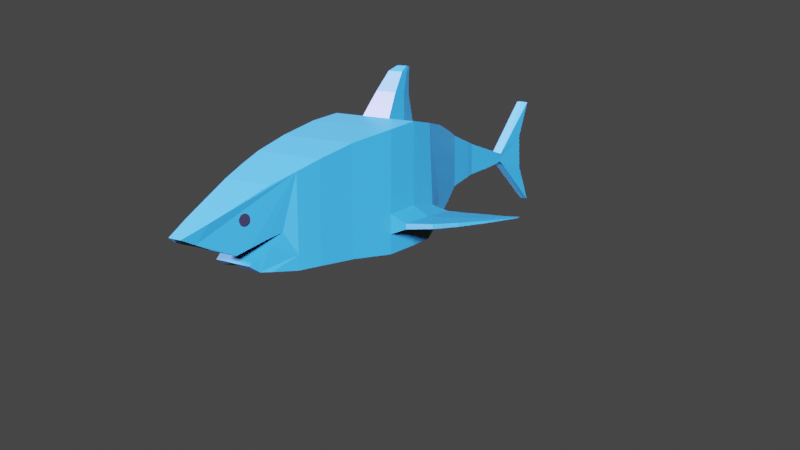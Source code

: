 # Source: tiburon.blend  (saved by Blender 2.83.19; exported with 4.5.12 LTS)
import bpy
from mathutils import Matrix  # noqa: F401  (used for matrix-valued properties, if any)

bpy.ops.wm.read_factory_settings(use_empty=True)
scene = bpy.context.scene
scene.name = 'Scene'

# ---- collections
col_collection = bpy.data.collections.new('Collection'); scene.collection.children.link(col_collection)

# ---- materials (node trees are filled in below, after node groups)
mat_material = bpy.data.materials.new('Material')
mat_material.alpha_threshold = 0.0
mat_material.use_transparent_shadow = False
mat_material.line_color = (0.0, 0.0, 0.0, 1.0)
mat_material_001 = bpy.data.materials.new('Material.001')
mat_material_001.use_transparent_shadow = False
mat_ojos = bpy.data.materials.new('Ojos')
mat_ojos.use_transparent_shadow = False

# ---- material node trees
mat_material.use_nodes = True; mat_material.node_tree.nodes.clear()
_N = mat_material.node_tree.nodes; _L = mat_material.node_tree.links
n0 = _N.new('ShaderNodeOutputMaterial'); n0.name = 'Material Output'; n0.location = (300, 300)
n1 = _N.new('ShaderNodeBsdfPrincipled'); n1.name = 'Principled BSDF'; n1.location = (10, 300)
n1.distribution = 'GGX'
n1.subsurface_method = 'BURLEY'
n1.inputs[0].default_value = (0.003677, 0.05448, 0.06301, 1.0)
n1.inputs[2].default_value = 0.4
n1.inputs[3].default_value = 1.45
n1.inputs[27].default_value = (0.0, 0.0, 0.0, 1.0)
n1.inputs[28].default_value = 1.0
_L.new(n1.outputs[0], n0.inputs[0])
n0.is_active_output = True
mat_material_001.use_nodes = True; mat_material_001.node_tree.nodes.clear()
_N = mat_material_001.node_tree.nodes; _L = mat_material_001.node_tree.links
n0 = _N.new('ShaderNodeBsdfPrincipled'); n0.name = 'Principled BSDF'; n0.location = (10, 300)
n0.distribution = 'GGX'
n0.subsurface_method = 'BURLEY'
n0.inputs[3].default_value = 1.45
n0.inputs[27].default_value = (0.0, 0.0, 0.0, 1.0)
n0.inputs[28].default_value = 1.0
n1 = _N.new('ShaderNodeOutputMaterial'); n1.name = 'Material Output'; n1.location = (300, 300)
_L.new(n0.outputs[0], n1.inputs[0])
n1.is_active_output = True
mat_ojos.use_nodes = True; mat_ojos.node_tree.nodes.clear()
_N = mat_ojos.node_tree.nodes; _L = mat_ojos.node_tree.links
n0 = _N.new('ShaderNodeBsdfPrincipled'); n0.name = 'Principled BSDF'; n0.location = (10, 300)
n0.distribution = 'GGX'
n0.subsurface_method = 'BURLEY'
n0.inputs[0].default_value = (0.0, 0.0, 0.0, 1.0)
n0.inputs[3].default_value = 1.45
n0.inputs[27].default_value = (0.0, 0.0, 0.0, 1.0)
n0.inputs[28].default_value = 1.0
n1 = _N.new('ShaderNodeOutputMaterial'); n1.name = 'Material Output'; n1.location = (300, 300)
_L.new(n0.outputs[0], n1.inputs[0])
n1.is_active_output = True

# ---- world
world_world = bpy.data.worlds.new('World'); scene.world = world_world
world_world.use_nodes = True; world_world.node_tree.nodes.clear()
_N = world_world.node_tree.nodes; _L = world_world.node_tree.links
n0 = _N.new('ShaderNodeOutputWorld'); n0.name = 'World Output'; n0.location = (300, 300)
n1 = _N.new('ShaderNodeBackground'); n1.name = 'Background'; n1.location = (10, 300)
n1.inputs[0].default_value = (0.05088, 0.05088, 0.05088, 1.0)
_L.new(n1.outputs[0], n0.inputs[0])
n0.is_active_output = True
world_world.color = (0.05088, 0.05088, 0.05088)
world_world.use_sun_shadow = False
world_world.sun_shadow_jitter_overblur = 0.0

# ---- cameras
cam_camera = bpy.data.cameras.new('Camera')
cam_camera.clip_end = 100.0
cam_camera.ortho_scale = 7.314

# ---- lights
light_light = bpy.data.lights.new('Light', 'SUN')
light_light.color = (0.4506, 0.4006, 1.0)
light_light.transmission_factor = 0.0
light_light.angle = 0.1993
light_light.energy = 100.0
light_light.shadow_soft_size = 0.1
light_light.shadow_cascade_max_distance = 1000.0
light_light_001 = bpy.data.lights.new('Light.001', 'SUN')
light_light_001.color = (0.882, 0.3908, 1.0)
light_light_001.transmission_factor = 0.0
light_light_001.angle = 0.1993
light_light_001.energy = 99.99
light_light_001.shadow_soft_size = 0.1
light_light_001.shadow_cascade_max_distance = 1000.0

# ---- meshes
me_cube = bpy.data.meshes.new('Cube')
me_cube.from_pydata([(0.7171, 1.118, 1.032), (0.7171, 1.079, -1.134), (0.9784, 0.3546, 1.19), (0.9784, 0.3546, -1.332), (0.4408, 1.882, 0.7867), (0.4408, 1.898, -0.8182), (1.041, -0.2912, 1.308), (1.041, -0.2912, -1.34), (1.034, -1.064, 1.235), (1.034, -1.075, -1.373), (0.891, -2.134, 1.079), (0.891, -2.134, -1.268), (0.7972, -3.0, 0.8802), (0.7972, -3.023, -1.223), (0.7009, -3.56, 0.7118), (0.7009, -3.539, -1.215), (0.5651, -4.155, 0.5305), (0.5651, -4.137, -1.131), (0.251, 2.414, 0.5815), (0.251, 2.426, -0.6026), (0.1591, 3.121, 0.3291), (0.1591, 3.129, -0.5002), (0.1209, 3.615, 0.1615), (0.1089, 3.622, -0.4649), (0.1209, 4.009, 0.04171), (0.1089, 4.015, -0.4429), (0.1209, 4.443, -0.1011), (0.1089, 4.447, -0.3967), (0.1209, 4.674, -0.1647), (0.1089, 4.676, -0.3625), (0.1444, 5.863, 0.9938), (0.09924, 6.051, -1.549), (0.3035, -5.438, 0.02227), (0.1528, -5.999, -0.198), (0.1827, -5.681, -0.3469), (0.2492, -5.31, -0.519), (0.3555, -4.851, -0.6968), (0.4198, -4.584, -0.6147), (0.5019, -4.182, -0.5034), (0.5651, -3.827, -0.4277), (0.565, -4.134, -0.6272), (0.483, -4.39, -0.7993), (0.4246, -4.615, -0.9396), (0.4777, -4.378, -1.097), (0.1209, 4.674, -0.1647), (0.7171, 1.092, -0.4245), (0.9784, 0.4913, -0.6061), (0.4408, 1.892, -0.2925), (1.041, -0.2912, -0.4724), (1.034, -1.072, -0.5184), (0.891, -2.134, -0.4993), (0.7972, -3.016, -0.534), (0.7009, -3.546, -0.5841), (0.251, 2.422, -0.2147), (0.1591, 3.127, -0.2285), (0.1089, 3.62, -0.2597), (0.1089, 4.013, -0.2841), (0.1089, 4.446, -0.2863), (0.1089, 4.676, -0.2749), (0.1444, 5.509, 0.1807), (0.7171, 1.085, -0.7792), (0.9784, 0.4799, -0.96), (0.4408, 1.895, -0.5553), (1.041, -0.2912, -0.9062), (1.034, -1.074, -0.9456), (0.891, -2.134, -0.8838), (0.7972, -3.019, -0.8785), (0.7009, -3.543, -0.8998), (0.251, 2.424, -0.4087), (0.1591, 3.128, -0.3644), (0.1089, 3.621, -0.3623), (0.1089, 4.014, -0.3635), (0.1089, 4.446, -0.3483), (0.1089, 4.676, -0.3207), (0.1444, 5.546, -0.6294), (0.1077, 0.9509, 1.065), (0.3079, 0.3659, 1.187), (0.3561, -0.2476, 1.278), (0.1171, 0.7817, 1.69), (0.2274, 0.4594, 1.757), (0.254, 0.1214, 1.807), (0.1087, 0.8007, 2.156), (0.1655, 0.6348, 2.19), (0.1791, 0.4608, 2.216), (0.09071, 0.8447, 2.278), (0.07175, 0.8292, 2.301), (0.09085, 0.7742, 2.307), (0.1194, 0.7609, 2.296), (0.02262, 0.8292, 2.301), (0.09409, 0.7265, 2.32), (0.1261, 0.6739, 2.31), (0.02262, 0.7265, 2.32), (0.02262, 0.7795, 2.312), (0.1208, 3.363, 0.2453), (0.1088, 3.371, -0.4825), (0.1088, 3.369, -0.2441), (0.1088, 3.37, -0.3633), (-0.7171, 1.118, 1.032), (-0.7171, 1.079, -1.134), (-0.9784, 0.3546, 1.19), (-0.9784, 0.3546, -1.332), (-0.4408, 1.882, 0.7867), (-0.4408, 1.898, -0.8182), (-1.041, -0.2912, 1.308), (-1.041, -0.2912, -1.34), (-1.034, -1.064, 1.235), (-1.034, -1.075, -1.373), (-0.891, -2.134, 1.079), (-0.891, -2.134, -1.268), (-0.7972, -3.0, 0.8802), (-0.7972, -3.023, -1.223), (-0.7009, -3.56, 0.7118), (-0.7009, -3.539, -1.215), (-0.5651, -4.155, 0.5305), (-0.5651, -4.137, -1.131), (-0.251, 2.414, 0.5815), (-0.251, 2.426, -0.6026), (-0.1591, 3.121, 0.3291), (-0.1591, 3.129, -0.5002), (-0.1209, 3.615, 0.1615), (-0.1089, 3.622, -0.4649), (-0.1209, 4.009, 0.04171), (-0.1089, 4.015, -0.4429), (-0.1209, 4.443, -0.1011), (-0.1089, 4.447, -0.3967), (-0.1209, 4.674, -0.1647), (-0.1089, 4.676, -0.3625), (-0.1444, 5.863, 0.9938), (-0.09924, 6.051, -1.549), (-0.3035, -5.438, 0.02227), (-0.1528, -5.999, -0.198), (-0.1698, -5.816, -0.3364), (-0.2492, -5.31, -0.519), (-0.3555, -4.851, -0.6968), (-0.4198, -4.584, -0.6147), (-0.5019, -4.272, -0.5134), (-0.5651, -4.004, -0.4375), (-0.5651, -3.827, -0.4277), (-0.565, -4.134, -0.6272), (-0.483, -4.39, -0.7993), (-0.4246, -4.615, -0.9396), (-0.4777, -4.378, -1.097), (0.0, 1.079, -1.134), (0.0, 0.3546, 1.19), (0.0, 0.3546, -1.332), (0.0, 1.118, 1.032), (0.0, 1.898, -0.8182), (0.0, 1.882, 0.7867), (0.0, -0.2912, 1.308), (0.0, -0.2912, -1.34), (0.0, -1.064, 1.235), (0.0, -1.077, -1.373), (0.0, -2.134, 1.079), (0.0, -2.122, -1.272), (0.0, -3.0, 0.8802), (0.0, -3.023, -1.223), (0.0, -3.56, 0.7118), (0.0, -3.539, -1.215), (0.0, -4.155, 0.5305), (0.0, -4.137, -1.131), (0.0, 2.426, -0.6026), (0.0, 2.414, 0.5815), (0.0, 3.129, -0.5002), (0.0, 3.121, 0.3291), (-0.1209, 4.674, -0.1647), (0.0, -5.448, 0.03302), (0.0, -5.997, -0.2006), (0.0, -5.658, -0.3406), (0.0, -5.315, -0.5126), (0.0, -4.859, -0.7018), (0.0, -4.596, -0.6161), (0.0, -4.003, -0.4435), (0.0, -3.827, -0.4183), (0.0, -4.131, -0.6282), (0.0, -4.399, -0.7953), (0.0, -4.614, -0.9394), (0.0, -4.377, -1.098), (-0.7171, 1.092, -0.4245), (-0.9784, 0.4913, -0.6061), (-0.4408, 1.892, -0.2925), (-1.041, -0.2912, -0.4724), (-1.034, -1.072, -0.5184), (-0.891, -2.134, -0.4993), (-0.7972, -3.016, -0.534), (-0.7009, -3.546, -0.5841), (-0.251, 2.422, -0.2147), (-0.1591, 3.127, -0.2285), (-0.1089, 3.62, -0.2597), (-0.1089, 4.013, -0.2841), (-0.1089, 4.446, -0.2863), (-0.1089, 4.676, -0.2749), (-0.1444, 5.509, 0.1807), (-0.7171, 1.085, -0.7792), (-0.9784, 0.4799, -0.96), (-0.4408, 1.895, -0.5553), (-1.041, -0.2912, -0.9062), (-1.034, -1.074, -0.9456), (-0.891, -2.134, -0.8838), (-0.7972, -3.019, -0.8785), (-0.7009, -3.543, -0.8998), (-0.251, 2.424, -0.4087), (-0.1591, 3.128, -0.3644), (-0.1089, 3.621, -0.3623), (-0.1089, 4.014, -0.3635), (-0.1089, 4.446, -0.3483), (-0.1089, 4.676, -0.3207), (-0.1444, 5.546, -0.6294), (-0.1077, 0.9509, 1.065), (-0.3079, 0.3659, 1.187), (0.0, 0.9509, 1.065), (-0.3561, -0.2476, 1.278), (0.0, 0.3659, 1.187), (0.0, -0.2476, 1.278), (-0.1171, 0.7817, 1.69), (-0.2274, 0.4594, 1.757), (0.0, 0.7817, 1.69), (-0.254, 0.1214, 1.807), (0.0, 0.1214, 1.807), (0.0, 0.4594, 1.757), (-0.1087, 0.8007, 2.156), (-0.1655, 0.6348, 2.19), (0.0, 0.8007, 2.156), (-0.1791, 0.4608, 2.216), (0.0, 0.4608, 2.216), (0.0, 0.6348, 2.19), (-0.09071, 0.8447, 2.278), (-0.07175, 0.8292, 2.301), (-0.09085, 0.7742, 2.307), (-0.1194, 0.7609, 2.296), (0.0, 0.8447, 2.278), (-0.02262, 0.8292, 2.301), (-0.09409, 0.7265, 2.32), (-0.1261, 0.6739, 2.31), (-0.02262, 0.7265, 2.32), (0.0, 0.6739, 2.31), (-0.02262, 0.7795, 2.312), (0.0, 0.7609, 2.296), (-0.1208, 3.363, 0.2453), (-0.1088, 3.371, -0.4825), (0.0, 6.003, -1.542), (0.0, 3.363, 0.2453), (-0.1088, 3.369, -0.2441), (-0.1088, 3.37, -0.3633), (0.0, 5.846, 1.006), (0.0, 5.511, 0.1747), (0.0, 5.544, -0.6256), (0.0, 4.675, -0.1698), (0.0, 4.677, -0.3567), (0.0, 3.614, 0.1659), (0.0, 4.009, 0.0409), (0.0, 4.444, -0.0969), (0.0, 4.013, -0.4183), (0.0, 3.622, -0.4546), (0.0, 3.37, -0.4778), (0.0, 4.445, -0.3782)], [], [(142, 1, 3, 144), (45, 0, 2, 46), (60, 1, 5, 62), (62, 5, 19, 68), (145, 0, 4, 147), (144, 3, 7, 149), (46, 2, 6, 48), (151, 9, 11, 153), (149, 7, 9, 151), (48, 6, 8, 49), (49, 8, 10, 50), (153, 11, 13, 155), (50, 10, 12, 51), (157, 15, 17, 159), (155, 13, 15, 157), (51, 12, 14, 52), (147, 4, 18, 161), (161, 18, 20, 163), (68, 19, 21, 69), (96, 94, 23, 70), (70, 23, 25, 71), (72, 27, 29, 73), (71, 25, 27, 72), (26, 28, 44, 246, 250), (44, 28, 30), (73, 29, 31, 74), (17, 15, 67, 52, 14, 16, 32, 33, 34, 35, 36, 37, 38, 39, 40, 41, 42, 43), (74, 245, 244, 59), (5, 146, 160, 19), (19, 160, 162, 21), (14, 156, 158, 16), (12, 154, 156, 14), (8, 150, 152, 10), (10, 152, 154, 12), (148, 6, 77, 212), (6, 148, 150, 8), (1, 142, 146, 5), (32, 16, 158, 165, 166, 33), (167, 34, 33, 166), (170, 37, 36, 169), (173, 40, 39, 172), (43, 42, 175, 176), (28, 58, 59, 30), (24, 56, 57, 26), (26, 57, 58, 28), (22, 55, 56, 24), (93, 95, 55, 22), (18, 53, 54, 20), (66, 51, 52, 67), (65, 50, 51, 66), (64, 49, 50, 65), (4, 47, 53, 18), (0, 45, 47, 4), (60, 45, 46, 61), (1, 60, 61, 3), (3, 61, 63, 7), (7, 63, 64, 9), (9, 64, 65, 11), (11, 65, 66, 13), (13, 66, 67, 15), (58, 73, 74, 59), (56, 71, 72, 57), (57, 72, 73, 58), (55, 70, 71, 56), (95, 96, 70, 55), (53, 68, 69, 54), (47, 62, 68, 53), (45, 60, 62, 47), (0, 145, 209, 75), (2, 0, 75, 76), (6, 2, 76, 77), (77, 76, 79, 80), (76, 75, 78, 79), (212, 77, 80, 217), (75, 209, 215, 78), (217, 80, 83, 223), (78, 215, 221, 81), (80, 79, 82, 83), (79, 78, 81, 82), (81, 221, 229, 84), (92, 91, 89, 86, 85, 88), (223, 83, 90, 234), (83, 82, 87, 90), (85, 86, 87, 84), (88, 85, 84, 229), (90, 87, 86, 89), (89, 91, 234, 90), (236, 234, 91, 92), (229, 236, 92, 88), (82, 81, 84, 87), (54, 69, 96, 95), (20, 54, 95, 93), (27, 254, 247, 29), (69, 21, 94, 96), (163, 20, 93, 240), (31, 239, 245, 74), (59, 244, 243, 30), (243, 246, 44, 30), (29, 247, 239, 31), (142, 144, 100, 98), (177, 178, 99, 97), (192, 194, 102, 98), (194, 200, 116, 102), (145, 147, 101, 97), (144, 149, 104, 100), (178, 180, 103, 99), (151, 153, 108, 106), (149, 151, 106, 104), (180, 181, 105, 103), (181, 182, 107, 105), (153, 155, 110, 108), (182, 183, 109, 107), (157, 159, 114, 112), (155, 157, 112, 110), (183, 184, 111, 109), (147, 161, 115, 101), (161, 163, 117, 115), (200, 201, 118, 116), (242, 202, 120, 238), (202, 203, 122, 120), (204, 205, 126, 124), (203, 204, 124, 122), (123, 250, 246, 164, 125), (164, 127, 125), (205, 206, 128, 126), (114, 141, 140, 139, 138, 137, 136, 135, 134, 133, 132, 131, 130, 129, 113, 111, 184, 199, 112), (206, 191, 244, 245), (102, 116, 160, 146), (116, 118, 162, 160), (111, 113, 158, 156), (109, 111, 156, 154), (105, 107, 152, 150), (107, 109, 154, 152), (148, 212, 210, 103), (103, 105, 150, 148), (98, 102, 146, 142), (143, 211, 212, 148), (129, 130, 166, 165, 158, 113), (169, 168, 167, 166, 130, 131, 132, 133), (172, 171, 170, 169, 133, 134, 135, 136, 137), (175, 174, 173, 172, 137, 138, 139, 140), (114, 159, 176, 175, 140, 141), (125, 127, 191, 190), (121, 123, 189, 188), (123, 125, 190, 189), (119, 121, 188, 187), (237, 119, 187, 241), (115, 117, 186, 185), (198, 199, 184, 183), (197, 198, 183, 182), (196, 197, 182, 181), (101, 115, 185, 179), (97, 101, 179, 177), (192, 193, 178, 177), (98, 100, 193, 192), (100, 104, 195, 193), (104, 106, 196, 195), (106, 108, 197, 196), (108, 110, 198, 197), (110, 112, 199, 198), (190, 191, 206, 205), (188, 189, 204, 203), (189, 190, 205, 204), (187, 188, 203, 202), (241, 187, 202, 242), (185, 186, 201, 200), (179, 185, 200, 194), (177, 179, 194, 192), (97, 207, 209, 145), (99, 208, 207, 97), (103, 210, 208, 99), (145, 209, 211, 143), (211, 218, 217, 212), (215, 221, 224, 218), (210, 216, 214, 208), (208, 214, 213, 207), (209, 215, 218, 211), (212, 217, 216, 210), (207, 213, 215, 209), (217, 223, 222, 216), (213, 219, 221, 215), (218, 224, 223, 217), (216, 222, 220, 214), (214, 220, 219, 213), (219, 225, 229, 221), (221, 229, 236, 224), (235, 230, 226, 227, 231, 233), (223, 234, 232, 222), (224, 236, 234, 223), (222, 232, 228, 220), (226, 225, 228, 227), (230, 229, 225, 226), (232, 231, 227, 228), (231, 232, 234, 233), (236, 235, 233, 234), (229, 230, 235, 236), (220, 228, 225, 219), (186, 241, 242, 201), (117, 237, 241, 186), (254, 124, 126, 247), (201, 242, 238, 118), (163, 240, 237, 117), (128, 206, 245, 239), (191, 127, 243, 244), (243, 127, 164, 246), (126, 128, 239, 247), (175, 42, 41, 174), (174, 41, 40, 173), (171, 38, 37, 170), (172, 39, 38, 171), (169, 36, 35, 168), (168, 35, 34, 167), (17, 43, 176, 159), (119, 248, 249, 121), (248, 240, 93, 22), (248, 119, 237, 240), (22, 24, 249, 248), (121, 249, 250, 123), (24, 26, 250, 249), (120, 122, 251, 252), (23, 252, 251, 25), (238, 120, 252, 253), (94, 21, 162, 253), (118, 238, 253, 162), (23, 94, 253, 252), (251, 122, 124, 254), (25, 251, 254, 27)])
_uv = me_cube.uv_layers.new(name='UVMap')
_uv.uv.foreach_set('vector', [0.5413, 0.4681, 0.4844, 0.4681, 0.4637, 0.414, 0.5413, 0.414, 0.141, 0.5802, 0.02555, 0.5795, 0.01452, 0.5186, 0.1567, 0.5327, 0.1692, 0.5803, 0.1973, 0.5805, 0.1706, 0.6448, 0.1497, 0.6441, 0.1497, 0.6441, 0.1706, 0.6448, 0.1524, 0.6864, 0.137, 0.6858, 0.7183, 0.5501, 0.7731, 0.5354, 0.7637, 0.5835, 0.73, 0.5926, 0.5413, 0.414, 0.4637, 0.414, 0.4587, 0.3641, 0.5413, 0.3641, 0.1567, 0.5327, 0.01452, 0.5186, 0.006421, 0.4677, 0.1476, 0.4711, 0.5413, 0.3036, 0.4593, 0.3037, 0.4706, 0.2206, 0.5413, 0.2215, 0.5413, 0.3641, 0.4587, 0.3641, 0.4593, 0.3037, 0.5413, 0.3036, 0.1476, 0.4711, 0.006421, 0.4677, 0.01369, 0.4076, 0.1527, 0.4103, 0.1527, 0.4103, 0.01369, 0.4076, 0.02804, 0.3249, 0.1532, 0.3279, 0.5413, 0.2215, 0.4706, 0.2206, 0.4781, 0.1512, 0.5413, 0.1512, 0.1532, 0.3279, 0.02804, 0.3249, 0.04544, 0.258, 0.1576, 0.2595, 0.5413, 0.1112, 0.4857, 0.1112, 0.4965, 0.06396, 0.5413, 0.06396, 0.5413, 0.1512, 0.4781, 0.1512, 0.4857, 0.1112, 0.5413, 0.1112, 0.1576, 0.2595, 0.04544, 0.258, 0.05983, 0.2149, 0.1625, 0.2185, 0.73, 0.5926, 0.7637, 0.5835, 0.758, 0.6194, 0.7388, 0.6245, 0.7388, 0.6245, 0.758, 0.6194, 0.7622, 0.6623, 0.7501, 0.6656, 0.137, 0.6858, 0.1524, 0.6864, 0.1429, 0.7414, 0.1321, 0.7411, 0.1316, 0.7601, 0.141, 0.7605, 0.1391, 0.78, 0.131, 0.7797, 0.131, 0.7797, 0.1391, 0.78, 0.1366, 0.8106, 0.1304, 0.8104, 0.1283, 0.8441, 0.1322, 0.8442, 0.129, 0.8621, 0.1257, 0.862, 0.1304, 0.8104, 0.1366, 0.8106, 0.1322, 0.8442, 0.1283, 0.8441, 0.7797, 0.7371, 0.783, 0.7492, 0.783, 0.7492, 0.7739, 0.7521, 0.7704, 0.7393, 0.0, 0.0, 0.0, 0.0, 0.0, 0.0, 0.1257, 0.862, 0.129, 0.8621, 0.2205, 0.9717, 0.1485, 0.9304, 0.2069, 0.1739, 0.2126, 0.2202, 0.1875, 0.2194, 0.1625, 0.2185, 0.05983, 0.2149, 0.07528, 0.1693, 0.1179, 0.07116, 0.1364, 0.0283, 0.147, 0.04285, 0.1606, 0.08235, 0.1738, 0.1181, 0.1668, 0.1386, 0.1582, 0.1625, 0.1506, 0.1968, 0.167, 0.1732, 0.1811, 0.1539, 0.1926, 0.1368, 0.2047, 0.1553, 0.9377, 0.08755, 0.9492, 0.0879, 0.9492, 0.1449, 0.9377, 0.1454, 0.5063, 0.5282, 0.5413, 0.5282, 0.5413, 0.5669, 0.5214, 0.5669, 0.5214, 0.5669, 0.5413, 0.5669, 0.5413, 0.6203, 0.5287, 0.6203, 0.7719, 0.2023, 0.7163, 0.2023, 0.7163, 0.1581, 0.7611, 0.1581, 0.7795, 0.2439, 0.7163, 0.2439, 0.7163, 0.2023, 0.7719, 0.2023, 0.7983, 0.3757, 0.7163, 0.3757, 0.7163, 0.3049, 0.787, 0.3049, 0.787, 0.3049, 0.7163, 0.3049, 0.7163, 0.2439, 0.7795, 0.2439, 0.9701, 0.08628, 0.9701, 0.004884, 0.9739, 0.05844, 0.9739, 0.08628, 0.7989, 0.4247, 0.7163, 0.4247, 0.7163, 0.3757, 0.7983, 0.3757, 0.4844, 0.4681, 0.5413, 0.4681, 0.5413, 0.5282, 0.5063, 0.5282, 0.7404, 0.05668, 0.7611, 0.1581, 0.7163, 0.1581, 0.7163, 0.05666, 0.7163, 0.01237, 0.7284, 0.01238, 0.6763, 0.7968, 0.6628, 0.7842, 0.6642, 0.7685, 0.6763, 0.7687, 0.6763, 0.8816, 0.643, 0.8825, 0.6481, 0.8627, 0.6763, 0.8621, 0.9527, 0.4839, 0.9528, 0.5281, 0.9241, 0.5281, 0.9236, 0.4839, 0.5034, 0.04492, 0.5076, 0.02498, 0.5413, 0.02503, 0.5413, 0.04504, 0.1133, 0.8615, 0.1221, 0.8619, 0.08437, 0.9259, 0.01924, 0.952, 0.09824, 0.8092, 0.1241, 0.8102, 0.1234, 0.844, 0.1087, 0.8433, 0.1087, 0.8433, 0.1234, 0.844, 0.1221, 0.8619, 0.1133, 0.8615, 0.0895, 0.7782, 0.1229, 0.7795, 0.1241, 0.8102, 0.09824, 0.8092, 0.08334, 0.7584, 0.1221, 0.7598, 0.1229, 0.7795, 0.0895, 0.7782, 0.05855, 0.6832, 0.1217, 0.6853, 0.1214, 0.7407, 0.07718, 0.7392, 0.1849, 0.2598, 0.1576, 0.2595, 0.1625, 0.2185, 0.1875, 0.2194, 0.1837, 0.3286, 0.1532, 0.3279, 0.1576, 0.2595, 0.1849, 0.2598, 0.1866, 0.411, 0.1527, 0.4103, 0.1532, 0.3279, 0.1837, 0.3286, 0.04338, 0.6406, 0.1289, 0.6434, 0.1217, 0.6853, 0.05855, 0.6832, 0.02555, 0.5795, 0.141, 0.5802, 0.1289, 0.6434, 0.04338, 0.6406, 0.1692, 0.5803, 0.141, 0.5802, 0.1567, 0.5327, 0.1847, 0.5325, 0.1973, 0.5805, 0.1692, 0.5803, 0.1847, 0.5325, 0.2145, 0.5234, 0.2145, 0.5234, 0.1847, 0.5325, 0.182, 0.4719, 0.2164, 0.4727, 0.2164, 0.4727, 0.182, 0.4719, 0.1866, 0.411, 0.2205, 0.4116, 0.2205, 0.4116, 0.1866, 0.411, 0.1837, 0.3286, 0.2141, 0.3293, 0.2141, 0.3293, 0.1837, 0.3286, 0.1849, 0.2598, 0.2122, 0.2602, 0.2122, 0.2602, 0.1849, 0.2598, 0.1875, 0.2194, 0.2126, 0.2202, 0.1221, 0.8619, 0.1257, 0.862, 0.1485, 0.9304, 0.08437, 0.9259, 0.1241, 0.8102, 0.1304, 0.8104, 0.1283, 0.8441, 0.1234, 0.844, 0.1234, 0.844, 0.1283, 0.8441, 0.1257, 0.862, 0.1221, 0.8619, 0.1229, 0.7795, 0.131, 0.7797, 0.1304, 0.8104, 0.1241, 0.8102, 0.1221, 0.7598, 0.1316, 0.7601, 0.131, 0.7797, 0.1229, 0.7795, 0.1217, 0.6853, 0.137, 0.6858, 0.1321, 0.7411, 0.1214, 0.7407, 0.1289, 0.6434, 0.1497, 0.6441, 0.137, 0.6858, 0.1217, 0.6853, 0.141, 0.5802, 0.1692, 0.5803, 0.1497, 0.6441, 0.1289, 0.6434, 0.7731, 0.5354, 0.7183, 0.5501, 0.7161, 0.5421, 0.7243, 0.5399, 0.783, 0.4934, 0.7731, 0.5354, 0.7243, 0.5399, 0.7319, 0.5077, 0.7248, 0.8881, 0.7569, 0.8934, 0.7569, 0.9458, 0.7252, 0.9417, 0.5501, 0.8855, 0.5487, 0.9341, 0.5029, 0.9339, 0.5036, 0.9071, 0.5487, 0.9341, 0.5501, 0.9814, 0.5036, 0.96, 0.5029, 0.9339, 0.7537, 0.8829, 0.7255, 0.8829, 0.7336, 0.8339, 0.7537, 0.8339, 0.7243, 0.5399, 0.7161, 0.5421, 0.7029, 0.4943, 0.7119, 0.4919, 0.7537, 0.8339, 0.7336, 0.8339, 0.7395, 0.7929, 0.7537, 0.7929, 0.7119, 0.4919, 0.7029, 0.4943, 0.6944, 0.4636, 0.7028, 0.4614, 0.5036, 0.9071, 0.5029, 0.9339, 0.4666, 0.9418, 0.467, 0.928, 0.5029, 0.9339, 0.5036, 0.96, 0.467, 0.9552, 0.4666, 0.9418, 0.7028, 0.4614, 0.6944, 0.4636, 0.6926, 0.4568, 0.6995, 0.455, 0.7519, 0.7692, 0.7519, 0.7719, 0.7463, 0.7719, 0.7465, 0.7698, 0.748, 0.7669, 0.7519, 0.7669, 0.7537, 0.7929, 0.7395, 0.7929, 0.7437, 0.7755, 0.7537, 0.7755, 0.467, 0.928, 0.4666, 0.9418, 0.4566, 0.9502, 0.4567, 0.9433, 0.6975, 0.4533, 0.6983, 0.4506, 0.7006, 0.4503, 0.6995, 0.455, 0.6937, 0.4543, 0.6975, 0.4533, 0.6995, 0.455, 0.6926, 0.4568, 0.7001, 0.4463, 0.7006, 0.4503, 0.6983, 0.4506, 0.6979, 0.4481, 0.7463, 0.7719, 0.7519, 0.7719, 0.7537, 0.7755, 0.7437, 0.7755, 0.7871, 0.7705, 0.7873, 0.7773, 0.7857, 0.7733, 0.7856, 0.7691, 0.7873, 0.7638, 0.7871, 0.7705, 0.7856, 0.7691, 0.7857, 0.7652, 0.4666, 0.9418, 0.467, 0.9552, 0.4568, 0.957, 0.4566, 0.9502, 0.1214, 0.7407, 0.1321, 0.7411, 0.1316, 0.7601, 0.1221, 0.7598, 0.07718, 0.7392, 0.1214, 0.7407, 0.1221, 0.7598, 0.08334, 0.7584, 0.5326, 0.7213, 0.5413, 0.721, 0.5413, 0.7388, 0.5326, 0.7388, 0.1321, 0.7411, 0.1429, 0.7414, 0.141, 0.7605, 0.1316, 0.7601, 0.7501, 0.6656, 0.7622, 0.6623, 0.7631, 0.677, 0.7539, 0.6795, 0.9413, 0.005565, 0.9492, 0.007788, 0.9492, 0.0879, 0.9377, 0.08755, 0.9377, 0.1454, 0.9492, 0.1449, 0.9492, 0.1911, 0.9377, 0.1896, 0.9335, 0.6747, 0.9335, 0.5452, 0.9431, 0.5454, 0.9449, 0.675, 0.5326, 0.7388, 0.5413, 0.7388, 0.5413, 0.8538, 0.5334, 0.8576, 0.5413, 0.4681, 0.5413, 0.414, 0.6189, 0.414, 0.5981, 0.4681, 0.3679, 0.4205, 0.3836, 0.4685, 0.2414, 0.4826, 0.2524, 0.4212, 0.396, 0.4203, 0.3766, 0.356, 0.3974, 0.3553, 0.4241, 0.4202, 0.3766, 0.356, 0.3639, 0.3139, 0.3792, 0.3134, 0.3974, 0.3553, 0.7183, 0.5501, 0.73, 0.5926, 0.6962, 0.6016, 0.6634, 0.5648, 0.5413, 0.414, 0.5413, 0.3641, 0.6238, 0.3641, 0.6189, 0.414, 0.3836, 0.4685, 0.3745, 0.5301, 0.2333, 0.5335, 0.2414, 0.4826, 0.5413, 0.3036, 0.5413, 0.2215, 0.6119, 0.2206, 0.6233, 0.3037, 0.5413, 0.3641, 0.5413, 0.3036, 0.6233, 0.3037, 0.6238, 0.3641, 0.3745, 0.5301, 0.3796, 0.5908, 0.2406, 0.5935, 0.2333, 0.5335, 0.3796, 0.5908, 0.38, 0.6727, 0.2549, 0.6757, 0.2406, 0.5935, 0.5413, 0.2215, 0.5413, 0.1512, 0.6045, 0.1512, 0.6119, 0.2206, 0.38, 0.6727, 0.3844, 0.7408, 0.2723, 0.7423, 0.2549, 0.6757, 0.5413, 0.1112, 0.5413, 0.06396, 0.5861, 0.06396, 0.5969, 0.1112, 0.5413, 0.1512, 0.5413, 0.1112, 0.5969, 0.1112, 0.6045, 0.1512, 0.3844, 0.7408, 0.3893, 0.7815, 0.2867, 0.785, 0.2723, 0.7423, 0.73, 0.5926, 0.7388, 0.6245, 0.7196, 0.6296, 0.6962, 0.6016, 0.7388, 0.6245, 0.7501, 0.6656, 0.7379, 0.6688, 0.7196, 0.6296, 0.3639, 0.3139, 0.359, 0.2586, 0.3697, 0.2583, 0.3792, 0.3134, 0.3584, 0.2395, 0.3579, 0.2199, 0.366, 0.2196, 0.3679, 0.2392, 0.3579, 0.2199, 0.3572, 0.1893, 0.3635, 0.1891, 0.366, 0.2196, 0.3552, 0.1556, 0.3526, 0.1378, 0.3559, 0.1377, 0.359, 0.1555, 0.3572, 0.1893, 0.3552, 0.1556, 0.359, 0.1555, 0.3635, 0.1891, 0.7612, 0.742, 0.7704, 0.7393, 0.7739, 0.7521, 0.7645, 0.7542, 0.7645, 0.7542, 0.0, 0.0, 0.0, 0.0, 0.0, 0.0, 0.3526, 0.1378, 0.3754, 0.06962, 0.4473, 0.02825, 0.3559, 0.1377, 0.4337, 0.8257, 0.4315, 0.844, 0.4194, 0.8624, 0.4079, 0.8455, 0.3938, 0.8263, 0.3774, 0.8028, 0.3785, 0.8166, 0.385, 0.837, 0.3936, 0.8606, 0.4006, 0.8809, 0.3873, 0.9164, 0.3738, 0.9556, 0.3631, 0.9701, 0.3447, 0.9276, 0.3021, 0.8302, 0.2867, 0.785, 0.3893, 0.7815, 0.4144, 0.7806, 0.4394, 0.7797, 0.9606, 0.08755, 0.9606, 0.1454, 0.9492, 0.1449, 0.9492, 0.0879, 0.5762, 0.5282, 0.5612, 0.5669, 0.5413, 0.5669, 0.5413, 0.5282, 0.5612, 0.5669, 0.5539, 0.6203, 0.5413, 0.6203, 0.5413, 0.5669, 0.6607, 0.2023, 0.6715, 0.1581, 0.7163, 0.1581, 0.7163, 0.2023, 0.6531, 0.2439, 0.6607, 0.2023, 0.7163, 0.2023, 0.7163, 0.2439, 0.6343, 0.3757, 0.6457, 0.3049, 0.7163, 0.3049, 0.7163, 0.3757, 0.6457, 0.3049, 0.6531, 0.2439, 0.7163, 0.2439, 0.7163, 0.3049, 0.9701, 0.08628, 0.9739, 0.08628, 0.9739, 0.1141, 0.9701, 0.1677, 0.6338, 0.4247, 0.6343, 0.3757, 0.7163, 0.3757, 0.7163, 0.4247, 0.5981, 0.4681, 0.5762, 0.5282, 0.5413, 0.5282, 0.5413, 0.4681, 0.7855, 0.8179, 0.7854, 0.8188, 0.7837, 0.7705, 0.7855, 0.7667, 0.6923, 0.05668, 0.7042, 0.01238, 0.7163, 0.01237, 0.7163, 0.05666, 0.7163, 0.1581, 0.6715, 0.1581, 0.6763, 0.8621, 0.6763, 0.8252, 0.6763, 0.7968, 0.6763, 0.7687, 0.6884, 0.7685, 0.6898, 0.7842, 0.6961, 0.8252, 0.7045, 0.8627, 0.6763, 0.9391, 0.6763, 0.9257, 0.6763, 0.8816, 0.6763, 0.8621, 0.7045, 0.8627, 0.7096, 0.8825, 0.7161, 0.9056, 0.7211, 0.9256, 0.7211, 0.9392, 0.9977, 0.4839, 0.9774, 0.4839, 0.9527, 0.4839, 0.9236, 0.4839, 0.9241, 0.4398, 0.9528, 0.4398, 0.9771, 0.4462, 0.9978, 0.4507, 0.5861, 0.06396, 0.5413, 0.06396, 0.5413, 0.04504, 0.5413, 0.02503, 0.5749, 0.02498, 0.5792, 0.04492, 0.3402, 0.1383, 0.2461, 0.04805, 0.3112, 0.07406, 0.3489, 0.1379, 0.3251, 0.1905, 0.3356, 0.1564, 0.3503, 0.1558, 0.3509, 0.1895, 0.3356, 0.1564, 0.3402, 0.1383, 0.3489, 0.1379, 0.3503, 0.1558, 0.3164, 0.2214, 0.3251, 0.1905, 0.3509, 0.1895, 0.3497, 0.2202, 0.3102, 0.2412, 0.3164, 0.2214, 0.3497, 0.2202, 0.349, 0.2398, 0.2854, 0.3166, 0.304, 0.2605, 0.3482, 0.259, 0.3485, 0.3145, 0.4117, 0.7404, 0.4144, 0.7806, 0.3893, 0.7815, 0.3844, 0.7408, 0.4105, 0.672, 0.4117, 0.7404, 0.3844, 0.7408, 0.38, 0.6727, 0.4135, 0.5901, 0.4105, 0.672, 0.38, 0.6727, 0.3796, 0.5908, 0.2702, 0.3596, 0.2854, 0.3166, 0.3485, 0.3145, 0.3558, 0.3567, 0.2524, 0.4212, 0.2702, 0.3596, 0.3558, 0.3567, 0.3679, 0.4205, 0.396, 0.4203, 0.4116, 0.4687, 0.3836, 0.4685, 0.3679, 0.4205, 0.4241, 0.4202, 0.4414, 0.4778, 0.4116, 0.4687, 0.396, 0.4203, 0.4414, 0.4778, 0.4432, 0.5285, 0.4089, 0.5293, 0.4116, 0.4687, 0.4432, 0.5285, 0.4473, 0.5895, 0.4135, 0.5901, 0.4089, 0.5293, 0.4473, 0.5895, 0.441, 0.6713, 0.4105, 0.672, 0.4135, 0.5901, 0.441, 0.6713, 0.439, 0.7401, 0.4117, 0.7404, 0.4105, 0.672, 0.439, 0.7401, 0.4394, 0.7797, 0.4144, 0.7806, 0.4117, 0.7404, 0.3489, 0.1379, 0.3112, 0.07406, 0.3754, 0.06962, 0.3526, 0.1378, 0.3509, 0.1895, 0.3503, 0.1558, 0.3552, 0.1556, 0.3572, 0.1893, 0.3503, 0.1558, 0.3489, 0.1379, 0.3526, 0.1378, 0.3552, 0.1556, 0.3497, 0.2202, 0.3509, 0.1895, 0.3572, 0.1893, 0.3579, 0.2199, 0.349, 0.2398, 0.3497, 0.2202, 0.3579, 0.2199, 0.3584, 0.2395, 0.3485, 0.3145, 0.3482, 0.259, 0.359, 0.2586, 0.3639, 0.3139, 0.3558, 0.3567, 0.3485, 0.3145, 0.3639, 0.3139, 0.3766, 0.356, 0.3679, 0.4205, 0.3558, 0.3567, 0.3766, 0.356, 0.396, 0.4203, 0.6634, 0.5648, 0.7078, 0.5443, 0.7161, 0.5421, 0.7183, 0.5501, 0.6333, 0.5334, 0.6848, 0.5203, 0.7078, 0.5443, 0.6634, 0.5648, 0.5898, 0.942, 0.5902, 0.8884, 0.6219, 0.8843, 0.6219, 0.9367, 0.784, 0.8787, 0.7843, 0.8654, 0.7854, 0.8188, 0.7855, 0.8179, 0.8839, 0.8787, 0.8381, 0.8781, 0.8389, 0.8514, 0.8853, 0.8303, 0.8389, 0.9038, 0.8023, 0.8989, 0.8019, 0.8857, 0.8381, 0.8781, 0.9845, 0.9266, 0.938, 0.9048, 0.9373, 0.878, 0.9832, 0.878, 0.9832, 0.878, 0.9373, 0.878, 0.938, 0.8518, 0.9845, 0.8303, 0.8853, 0.9253, 0.8389, 0.9038, 0.8381, 0.8781, 0.8839, 0.8787, 0.7537, 0.8829, 0.7537, 0.8339, 0.7739, 0.8339, 0.782, 0.8829, 0.7078, 0.5443, 0.6939, 0.4967, 0.7029, 0.4943, 0.7161, 0.5421, 0.7537, 0.8339, 0.7537, 0.7929, 0.7679, 0.7929, 0.7739, 0.8339, 0.6939, 0.4967, 0.6861, 0.4658, 0.6944, 0.4636, 0.7029, 0.4943, 0.8381, 0.8781, 0.8019, 0.8857, 0.8023, 0.8719, 0.8389, 0.8514, 0.938, 0.9048, 0.9014, 0.8838, 0.901, 0.87, 0.9373, 0.878, 0.9373, 0.878, 0.901, 0.87, 0.9014, 0.8565, 0.938, 0.8518, 0.6861, 0.4658, 0.6856, 0.4587, 0.6926, 0.4568, 0.6944, 0.4636, 0.8023, 0.8989, 0.7921, 0.9006, 0.7919, 0.8939, 0.8019, 0.8857, 0.7555, 0.7692, 0.7555, 0.7669, 0.7594, 0.7669, 0.7609, 0.7698, 0.7612, 0.7719, 0.7555, 0.7719, 0.7537, 0.7929, 0.7537, 0.7755, 0.7637, 0.7755, 0.7679, 0.7929, 0.8019, 0.8857, 0.7919, 0.8939, 0.792, 0.887, 0.8023, 0.8719, 0.9014, 0.8838, 0.8911, 0.8684, 0.891, 0.8615, 0.901, 0.87, 0.6865, 0.4562, 0.6856, 0.4587, 0.6823, 0.4552, 0.6844, 0.4543, 0.6903, 0.4552, 0.6926, 0.4568, 0.6856, 0.4587, 0.6865, 0.4562, 0.6808, 0.4515, 0.6835, 0.452, 0.6844, 0.4543, 0.6823, 0.4552, 0.7612, 0.7719, 0.7637, 0.7755, 0.7537, 0.7755, 0.7555, 0.7719, 0.7919, 0.8939, 0.7904, 0.8952, 0.7905, 0.891, 0.792, 0.887, 0.7921, 0.9006, 0.7905, 0.8992, 0.7904, 0.8952, 0.7919, 0.8939, 0.901, 0.87, 0.891, 0.8615, 0.8912, 0.8546, 0.9014, 0.8565, 0.3482, 0.259, 0.349, 0.2398, 0.3584, 0.2395, 0.359, 0.2586, 0.304, 0.2605, 0.3102, 0.2412, 0.349, 0.2398, 0.3482, 0.259, 0.5413, 0.721, 0.5499, 0.7213, 0.5499, 0.7388, 0.5413, 0.7388, 0.359, 0.2586, 0.3584, 0.2395, 0.3679, 0.2392, 0.3697, 0.2583, 0.7501, 0.6656, 0.7539, 0.6795, 0.7446, 0.6819, 0.7379, 0.6688, 0.957, 0.005565, 0.9606, 0.08755, 0.9492, 0.0879, 0.9492, 0.007788, 0.9606, 0.1454, 0.9606, 0.1896, 0.9492, 0.1911, 0.9492, 0.1449, 0.9335, 0.6747, 0.922, 0.675, 0.9239, 0.5454, 0.9335, 0.5452, 0.5499, 0.7388, 0.5491, 0.8576, 0.5413, 0.8538, 0.5413, 0.7388, 0.9977, 0.4839, 0.9978, 0.5171, 0.9771, 0.5217, 0.9774, 0.4839, 0.9774, 0.4839, 0.9771, 0.5217, 0.9528, 0.5281, 0.9527, 0.4839, 0.6763, 0.9257, 0.6365, 0.9056, 0.643, 0.8825, 0.6763, 0.8816, 0.6763, 0.9391, 0.6315, 0.9392, 0.6365, 0.9056, 0.6763, 0.9257, 0.6763, 0.8621, 0.6481, 0.8627, 0.6565, 0.8252, 0.6763, 0.8252, 0.6763, 0.8252, 0.6565, 0.8252, 0.6628, 0.7842, 0.6763, 0.7968, 0.4965, 0.06396, 0.5034, 0.04492, 0.5413, 0.04504, 0.5413, 0.06396, 0.7486, 0.6962, 0.7577, 0.6933, 0.7637, 0.7152, 0.7545, 0.7176, 0.7577, 0.6933, 0.7539, 0.6795, 0.7631, 0.677, 0.7671, 0.6912, 0.7577, 0.6933, 0.7486, 0.6962, 0.7446, 0.6819, 0.7539, 0.6795, 0.7671, 0.6912, 0.773, 0.7127, 0.7637, 0.7152, 0.7577, 0.6933, 0.7545, 0.7176, 0.7637, 0.7152, 0.7704, 0.7393, 0.7612, 0.742, 0.773, 0.7127, 0.7797, 0.7371, 0.7704, 0.7393, 0.7637, 0.7152, 0.5499, 0.6582, 0.5499, 0.6884, 0.5413, 0.6879, 0.5413, 0.658, 0.5326, 0.6582, 0.5413, 0.658, 0.5413, 0.6879, 0.5326, 0.6884, 0.5499, 0.6389, 0.5499, 0.6582, 0.5413, 0.658, 0.5413, 0.6388, 0.5326, 0.6389, 0.5287, 0.6203, 0.5413, 0.6203, 0.5413, 0.6388, 0.5539, 0.6203, 0.5499, 0.6389, 0.5413, 0.6388, 0.5413, 0.6203, 0.5326, 0.6582, 0.5326, 0.6389, 0.5413, 0.6388, 0.5413, 0.658, 0.5413, 0.6879, 0.5499, 0.6884, 0.5499, 0.7213, 0.5413, 0.721, 0.5326, 0.6884, 0.5413, 0.6879, 0.5413, 0.721, 0.5326, 0.7213])
me_cube.materials.append(mat_material)
me_cube.use_remesh_preserve_volume = False
me_cube.use_remesh_preserve_attributes = False
me_cube.use_mirror_vertex_groups = False
me_cube.update()
me_cube_001 = bpy.data.meshes.new('Cube.001')
me_cube_001.from_pydata([(0.9772, 0.4913, -0.6061), (1.04, -0.2912, -0.4724), (1.033, -1.072, -0.5184), (0.9772, 0.4799, -0.96), (1.04, -0.2912, -0.9062), (1.033, -1.074, -0.9456), (1.406, -0.267, -0.661), (1.4, -1.048, -0.674), (1.344, 0.5155, -0.6988), (1.344, 0.5041, -0.7988), (1.406, -0.267, -0.7836), (1.4, -1.049, -0.7947), (1.843, -0.05505, -0.6723), (1.837, -0.7263, -0.6835), (1.789, 0.6179, -0.7048), (1.789, 0.6081, -0.7908), (1.843, -0.05505, -0.7777), (1.837, -0.7279, -0.7873), (2.18, 0.2501, -0.6873), (2.175, -0.2708, -0.6959), (2.138, 0.7722, -0.7125), (2.138, 0.7646, -0.7792), (2.18, 0.2501, -0.7691), (2.175, -0.272, -0.7765), (2.51, 0.6035, -0.7096), (2.507, 0.3104, -0.7145), (2.486, 0.8974, -0.7238), (2.486, 0.8931, -0.7613), (2.51, 0.6035, -0.7556), (2.507, 0.3097, -0.7598), (2.813, 1.029, -0.7329), (2.812, 0.9753, -0.7338), (2.808, 1.084, -0.7355), (2.808, 1.083, -0.7425), (2.813, 1.029, -0.7414), (2.812, 0.9752, -0.7422), (-0.9772, 0.4913, -0.6061), (-1.04, -0.2912, -0.4724), (-1.033, -1.072, -0.5184), (-0.9772, 0.4799, -0.96), (-1.04, -0.2912, -0.9062), (-1.033, -1.074, -0.9456), (-1.406, -0.267, -0.661), (-1.4, -1.048, -0.674), (-1.344, 0.5155, -0.6988), (-1.344, 0.5041, -0.7988), (-1.406, -0.267, -0.7836), (-1.4, -1.049, -0.7947), (-1.843, -0.05505, -0.6723), (-1.837, -0.7263, -0.6835), (-1.789, 0.6179, -0.7048), (-1.789, 0.6081, -0.7908), (-1.843, -0.05505, -0.7777), (-1.837, -0.7279, -0.7873), (-2.18, 0.2501, -0.6873), (-2.175, -0.2708, -0.6959), (-2.138, 0.7722, -0.7125), (-2.138, 0.7646, -0.7792), (-2.18, 0.2501, -0.7691), (-2.175, -0.272, -0.7765), (-2.51, 0.6035, -0.7096), (-2.507, 0.3104, -0.7145), (-2.486, 0.8974, -0.7238), (-2.486, 0.8931, -0.7613), (-2.51, 0.6035, -0.7556), (-2.507, 0.3097, -0.7598), (-2.813, 1.029, -0.7329), (-2.812, 0.9753, -0.7338), (-2.808, 1.084, -0.7355), (-2.808, 1.083, -0.7425), (-2.813, 1.029, -0.7414), (-2.812, 0.9752, -0.7422)], [], [(4, 3, 9, 10), (3, 0, 8, 9), (11, 10, 16, 17), (8, 6, 12, 14), (1, 2, 7, 6), (2, 5, 11, 7), (5, 4, 10, 11), (0, 1, 6, 8), (12, 13, 19, 18), (15, 14, 20, 21), (7, 11, 17, 13), (9, 8, 14, 15), (6, 7, 13, 12), (10, 9, 15, 16), (23, 22, 28, 29), (20, 18, 24, 26), (16, 15, 21, 22), (14, 12, 18, 20), (17, 16, 22, 23), (13, 17, 23, 19), (28, 27, 33, 34), (24, 25, 31, 30), (19, 23, 29, 25), (21, 20, 26, 27), (18, 19, 25, 24), (22, 21, 27, 28), (34, 30, 31, 35), (33, 32, 30, 34), (26, 24, 30, 32), (29, 28, 34, 35), (25, 29, 35, 31), (27, 26, 32, 33), (40, 46, 45, 39), (39, 45, 44, 36), (47, 53, 52, 46), (44, 50, 48, 42), (37, 42, 43, 38), (38, 43, 47, 41), (41, 47, 46, 40), (36, 44, 42, 37), (48, 54, 55, 49), (51, 57, 56, 50), (43, 49, 53, 47), (45, 51, 50, 44), (42, 48, 49, 43), (46, 52, 51, 45), (59, 65, 64, 58), (56, 62, 60, 54), (52, 58, 57, 51), (50, 56, 54, 48), (53, 59, 58, 52), (49, 55, 59, 53), (64, 70, 69, 63), (60, 66, 67, 61), (55, 61, 65, 59), (57, 63, 62, 56), (54, 60, 61, 55), (58, 64, 63, 57), (70, 71, 67, 66), (69, 70, 66, 68), (62, 68, 66, 60), (65, 71, 70, 64), (61, 67, 71, 65), (63, 69, 68, 62)])
me_cube_001.polygons.foreach_set('material_index', [1, 1, 1, 1, 1, 1, 1, 1, 1, 1, 1, 1, 1, 1, 1, 1, 1, 1, 1, 1, 1, 1, 1, 1, 1, 1, 1, 1, 1, 1, 1, 1, 1, 1, 1, 1, 1, 1, 1, 1, 1, 1, 1, 1, 1, 1, 1, 1, 1, 1, 1, 1, 1, 1, 1, 1, 1, 1, 1, 1, 1, 1, 1, 1])
_uv = me_cube_001.uv_layers.new(name='UVMap')
_uv.uv.foreach_set('vector', [0.8736, 0.2208, 0.9333, 0.2349, 0.926, 0.2627, 0.8664, 0.2485, 0.9659, 0.3466, 0.9379, 0.3466, 0.9451, 0.3179, 0.9531, 0.3179, 0.8076, 0.2289, 0.8664, 0.2485, 0.8715, 0.2861, 0.821, 0.2693, 0.9106, 0.5653, 0.85, 0.5795, 0.8553, 0.5419, 0.9074, 0.5297, 0.8568, 0.6074, 0.7982, 0.6267, 0.7913, 0.5988, 0.85, 0.5795, 0.8327, 0.3922, 0.8327, 0.4255, 0.8047, 0.4137, 0.8047, 0.4043, 0.8149, 0.2011, 0.8736, 0.2208, 0.8664, 0.2485, 0.8076, 0.2289, 0.9176, 0.5931, 0.8568, 0.6074, 0.85, 0.5795, 0.9106, 0.5653, 0.8553, 0.5419, 0.8048, 0.5586, 0.8309, 0.5224, 0.87, 0.5095, 0.9518, 0.2827, 0.9449, 0.2827, 0.9444, 0.2547, 0.9498, 0.2548, 0.9766, 0.3888, 0.967, 0.3888, 0.968, 0.3568, 0.9763, 0.3568, 0.9531, 0.3179, 0.9451, 0.3179, 0.9449, 0.2827, 0.9518, 0.2827, 0.85, 0.5795, 0.7913, 0.5988, 0.8048, 0.5586, 0.8553, 0.5419, 0.8664, 0.2485, 0.926, 0.2627, 0.9228, 0.2983, 0.8715, 0.2861, 0.8469, 0.3055, 0.8861, 0.3186, 0.9046, 0.3518, 0.8825, 0.3444, 0.9105, 0.5, 0.87, 0.5095, 0.8886, 0.4764, 0.9114, 0.4711, 0.8715, 0.2861, 0.9228, 0.2983, 0.9259, 0.328, 0.8861, 0.3186, 0.9074, 0.5297, 0.8553, 0.5419, 0.87, 0.5095, 0.9105, 0.5, 0.821, 0.2693, 0.8715, 0.2861, 0.8861, 0.3186, 0.8469, 0.3055, 0.9763, 0.3568, 0.968, 0.3568, 0.9695, 0.3163, 0.9758, 0.3163, 0.9046, 0.3518, 0.927, 0.3571, 0.9333, 0.3856, 0.9291, 0.3846, 0.8886, 0.4764, 0.8666, 0.4837, 0.9093, 0.445, 0.9134, 0.4436, 0.9758, 0.3163, 0.9695, 0.3163, 0.9715, 0.2663, 0.9751, 0.2663, 0.9498, 0.2548, 0.9444, 0.2547, 0.9445, 0.227, 0.9475, 0.227, 0.87, 0.5095, 0.8309, 0.5224, 0.8666, 0.4837, 0.8886, 0.4764, 0.8861, 0.3186, 0.9259, 0.328, 0.927, 0.3571, 0.9046, 0.3518, 0.9738, 0.2063, 0.9745, 0.2063, 0.9744, 0.2104, 0.9737, 0.2104, 0.9738, 0.2023, 0.9744, 0.2022, 0.9745, 0.2063, 0.9738, 0.2063, 0.9114, 0.4711, 0.8886, 0.4764, 0.9134, 0.4436, 0.9176, 0.4426, 0.8825, 0.3444, 0.9046, 0.3518, 0.9291, 0.3846, 0.9251, 0.3833, 0.9751, 0.2663, 0.9715, 0.2663, 0.9737, 0.2104, 0.9744, 0.2104, 0.9475, 0.227, 0.9445, 0.227, 0.944, 0.201, 0.9446, 0.201, 0.8736, 0.1704, 0.8664, 0.1426, 0.926, 0.1284, 0.9333, 0.1562, 0.9222, 0.8232, 0.9352, 0.7947, 0.9432, 0.7948, 0.9502, 0.8232, 0.8076, 0.1623, 0.821, 0.1219, 0.8715, 0.105, 0.8664, 0.1426, 0.9106, 0.6993, 0.9074, 0.7349, 0.8553, 0.7226, 0.85, 0.685, 0.8568, 0.6571, 0.85, 0.685, 0.7913, 0.6657, 0.7982, 0.6378, 0.5539, 0.9517, 0.5663, 0.9233, 0.5758, 0.9233, 0.5878, 0.9517, 0.8149, 0.19, 0.8076, 0.1623, 0.8664, 0.1426, 0.8736, 0.1704, 0.9176, 0.6714, 0.9106, 0.6993, 0.85, 0.685, 0.8568, 0.6571, 0.8553, 0.7226, 0.87, 0.755, 0.8309, 0.7421, 0.8048, 0.706, 0.9368, 0.7604, 0.939, 0.734, 0.9444, 0.734, 0.9437, 0.7605, 0.5663, 0.9233, 0.5668, 0.8846, 0.575, 0.8846, 0.5758, 0.9233, 0.9352, 0.7947, 0.9368, 0.7604, 0.9437, 0.7605, 0.9432, 0.7948, 0.85, 0.685, 0.8553, 0.7226, 0.8048, 0.706, 0.7913, 0.6657, 0.8664, 0.1426, 0.8715, 0.105, 0.9228, 0.09281, 0.926, 0.1284, 0.8469, 0.08568, 0.8825, 0.04677, 0.9046, 0.03939, 0.8861, 0.07257, 0.9105, 0.7645, 0.9114, 0.7935, 0.8886, 0.7881, 0.87, 0.755, 0.8715, 0.105, 0.8861, 0.07257, 0.9259, 0.06311, 0.9228, 0.09281, 0.9074, 0.7349, 0.9105, 0.7645, 0.87, 0.755, 0.8553, 0.7226, 0.821, 0.1219, 0.8469, 0.08568, 0.8861, 0.07257, 0.8715, 0.105, 0.9615, 0.154, 0.962, 0.1155, 0.9683, 0.1155, 0.9698, 0.154, 0.9046, 0.03939, 0.9291, 0.006518, 0.9333, 0.005535, 0.927, 0.03407, 0.8886, 0.7881, 0.9134, 0.8209, 0.9093, 0.8196, 0.8666, 0.7809, 0.962, 0.1155, 0.9627, 0.06729, 0.9663, 0.06729, 0.9683, 0.1155, 0.939, 0.734, 0.9416, 0.7073, 0.9446, 0.7074, 0.9444, 0.734, 0.87, 0.755, 0.8886, 0.7881, 0.8666, 0.7809, 0.8309, 0.7421, 0.8861, 0.07257, 0.9046, 0.03939, 0.927, 0.03407, 0.9259, 0.06311, 0.9639, 0.008643, 0.9641, 0.01285, 0.9634, 0.01285, 0.9633, 0.008654, 0.9639, 0.004537, 0.9639, 0.008643, 0.9633, 0.008654, 0.9634, 0.004484, 0.9114, 0.7935, 0.9176, 0.8219, 0.9134, 0.8209, 0.8886, 0.7881, 0.8825, 0.04677, 0.9251, 0.007878, 0.9291, 0.006518, 0.9046, 0.03939, 0.9627, 0.06729, 0.9634, 0.01285, 0.9641, 0.01285, 0.9663, 0.06729, 0.9416, 0.7073, 0.9446, 0.6831, 0.9452, 0.6831, 0.9446, 0.7074])
me_cube_001.materials.append(mat_material_001)
me_cube_001.materials.append(mat_material)
me_cube_001.use_remesh_preserve_volume = False
me_cube_001.use_remesh_preserve_attributes = False
me_cube_001.use_mirror_vertex_groups = False
me_cube_001.update()
me_cube_002 = bpy.data.meshes.new('Cube.002')
me_cube_002.from_pydata([(0.4729, -4.589, -0.03374), (0.4724, -4.591, -0.01051), (0.4707, -4.597, 0.01183), (0.4681, -4.608, 0.03241), (0.4645, -4.622, 0.05045), (0.4602, -4.64, 0.06526), (0.4552, -4.66, 0.07627), (0.4498, -4.682, 0.08304), (0.4442, -4.704, 0.08533), (0.4387, -4.727, 0.08304), (0.4333, -4.748, 0.07627), (0.4283, -4.768, 0.06526), (0.424, -4.786, 0.05045), (0.4204, -4.8, 0.03241), (0.4178, -4.811, 0.01183), (0.4161, -4.818, -0.01051), (0.4156, -4.82, -0.03374), (0.4161, -4.818, -0.05697), (0.4178, -4.811, -0.0793), (0.4204, -4.8, -0.09989), (0.424, -4.786, -0.1179), (0.4283, -4.768, -0.1327), (0.4333, -4.748, -0.1437), (0.4387, -4.727, -0.1505), (0.4442, -4.704, -0.1528), (0.4498, -4.682, -0.1505), (0.4552, -4.66, -0.1437), (0.4602, -4.64, -0.1327), (0.4645, -4.622, -0.1179), (0.4681, -4.608, -0.09989), (0.4707, -4.597, -0.0793), (0.4724, -4.591, -0.05697), (-0.4729, -4.589, -0.03374), (-0.4724, -4.591, -0.01051), (-0.4707, -4.597, 0.01183), (-0.4681, -4.608, 0.03241), (-0.4645, -4.622, 0.05045), (-0.4602, -4.64, 0.06526), (-0.4552, -4.66, 0.07627), (-0.4498, -4.682, 0.08304), (-0.4442, -4.704, 0.08533), (-0.4387, -4.727, 0.08304), (-0.4333, -4.748, 0.07627), (-0.4283, -4.768, 0.06526), (-0.424, -4.786, 0.05045), (-0.4204, -4.8, 0.03241), (-0.4178, -4.811, 0.01183), (-0.4161, -4.818, -0.01051), (-0.4156, -4.82, -0.03374), (-0.4161, -4.818, -0.05697), (-0.4178, -4.811, -0.0793), (-0.4204, -4.8, -0.09989), (-0.424, -4.786, -0.1179), (-0.4283, -4.768, -0.1327), (-0.4333, -4.748, -0.1437), (-0.4387, -4.727, -0.1505), (-0.4442, -4.704, -0.1528), (-0.4498, -4.682, -0.1505), (-0.4552, -4.66, -0.1437), (-0.4602, -4.64, -0.1327), (-0.4645, -4.622, -0.1179), (-0.4681, -4.608, -0.09989), (-0.4707, -4.597, -0.0793), (-0.4724, -4.591, -0.05697)], [], [(1, 2, 3, 4, 5, 6, 7, 8, 9, 10, 11, 12, 13, 14, 15, 16, 17, 18, 19, 20, 21, 22, 23, 24, 25, 26, 27, 28, 29, 30, 31, 0), (33, 32, 63, 62, 61, 60, 59, 58, 57, 56, 55, 54, 53, 52, 51, 50, 49, 48, 47, 46, 45, 44, 43, 42, 41, 40, 39, 38, 37, 36, 35, 34)])
_uv = me_cube_002.uv_layers.new(name='UVMap')
_uv.uv.foreach_set('vector', [0.0, 0.0, 0.0, 0.0, 0.0, 0.0, 0.0, 0.0, 0.0, 0.0, 0.0, 0.0, 0.0, 0.0, 0.0, 0.0, 0.0, 0.0, 0.0, 0.0, 0.0, 0.0, 0.0, 0.0, 0.0, 0.0, 0.0, 0.0, 0.0, 0.0, 0.0, 0.0, 0.0, 0.0, 0.0, 0.0, 0.0, 0.0, 0.0, 0.0, 0.0, 0.0, 0.0, 0.0, 0.0, 0.0, 0.0, 0.0, 0.0, 0.0, 0.0, 0.0, 0.0, 0.0, 0.0, 0.0, 0.0, 0.0, 0.0, 0.0, 0.0, 0.0, 0.0, 0.0, 0.0, 0.0, 0.0, 0.0, 0.0, 0.0, 0.0, 0.0, 0.0, 0.0, 0.0, 0.0, 0.0, 0.0, 0.0, 0.0, 0.0, 0.0, 0.0, 0.0, 0.0, 0.0, 0.0, 0.0, 0.0, 0.0, 0.0, 0.0, 0.0, 0.0, 0.0, 0.0, 0.0, 0.0, 0.0, 0.0, 0.0, 0.0, 0.0, 0.0, 0.0, 0.0, 0.0, 0.0, 0.0, 0.0, 0.0, 0.0, 0.0, 0.0, 0.0, 0.0, 0.0, 0.0, 0.0, 0.0, 0.0, 0.0, 0.0, 0.0, 0.0, 0.0, 0.0, 0.0])
me_cube_002.materials.append(mat_ojos)
me_cube_002.use_remesh_preserve_volume = False
me_cube_002.use_remesh_preserve_attributes = False
me_cube_002.use_mirror_vertex_groups = False
me_cube_002.update()

# ---- objects
ob_cube = bpy.data.objects.new('Cube', me_cube)
ob_light = bpy.data.objects.new('Light', light_light)
ob_camera = bpy.data.objects.new('Camera', cam_camera)
ob_aletas = bpy.data.objects.new('Aletas', me_cube_001)
ob_empty = bpy.data.objects.new('Empty', None)
ob_ojos = bpy.data.objects.new('Ojos', me_cube_002)
ob_light_001 = bpy.data.objects.new('Light.001', light_light_001)

# ---- transforms, parenting, visibility, modifiers, constraints
ob_cube.location = (0.0, 0.0, 1.589)
ob_cube.lock_rotations_4d = False
ob_cube.empty_display_type = 'ARROWS'
ob_cube.lineart.crease_threshold = 0.0
ob_light.location = (7.297, -9.554, 5.904)
ob_light.rotation_euler = (0.8834, -0.7619, 1.179)
ob_light.lock_rotations_4d = False
ob_light.empty_display_type = 'ARROWS'
ob_light.color = (0.0, 0.0, 0.0, 0.0)
ob_light.lineart.crease_threshold = 0.0
ob_camera.location = (14.46, -18.78, 6.225)
ob_camera.rotation_euler = (1.333, 2.241e-07, 0.6404)
ob_camera.lock_rotations_4d = False
ob_camera.empty_display_type = 'ARROWS'
ob_camera.color = (0.0, 0.0, 0.0, 0.0)
ob_camera.display_type = 'WIRE'
ob_camera.lineart.crease_threshold = 0.0
ob_aletas.parent = ob_cube
ob_aletas.location = (0.0, 0.0, 0.0)
ob_aletas.lock_rotations_4d = False
ob_aletas.empty_display_type = 'ARROWS'
ob_aletas.lineart.crease_threshold = 0.0
ob_empty.location = (6.044e-18, 0.04083, 0.02722)
ob_empty.rotation_euler = (1.571, -0.3773, 1.571)
ob_empty.scale = (2.886, 2.886, 2.886)
ob_empty.empty_display_type = 'IMAGE'
ob_empty.empty_display_size = 5.0
ob_empty.lineart.crease_threshold = 0.0
ob_ojos.parent = ob_cube
ob_ojos.location = (0.0, 0.0, 0.0)
ob_ojos.lock_rotations_4d = False
ob_ojos.empty_display_type = 'ARROWS'
ob_ojos.lineart.crease_threshold = 0.0
ob_light_001.location = (-7.839, -9.554, 5.904)
ob_light_001.rotation_euler = (4.033, -2.273, -3.322)
ob_light_001.lock_rotations_4d = False
ob_light_001.empty_display_type = 'ARROWS'
ob_light_001.color = (0.0, 0.0, 0.0, 0.0)
ob_light_001.lineart.crease_threshold = 0.0

# ---- collection membership
col_collection.objects.link(ob_cube)
col_collection.objects.link(ob_light)
col_collection.objects.link(ob_camera)
col_collection.objects.link(ob_aletas)
col_collection.objects.link(ob_empty)
col_collection.objects.link(ob_ojos)
col_collection.objects.link(ob_light_001)

# ---- scene / render settings (as saved in the file)
scene.camera = ob_camera
scene.frame_start = 1; scene.frame_end = 250; scene.frame_set(1)
scene.render.engine = 'BLENDER_EEVEE_NEXT'
scene.cycles.use_denoising = False
scene.cycles.samples = 128
scene.cycles.sampling_pattern = 'TABULATED_SOBOL'
scene.cycles.use_adaptive_sampling = False
scene.cycles.use_light_tree = False
scene.view_settings.view_transform = 'Filmic'
bpy.context.view_layer.update()
